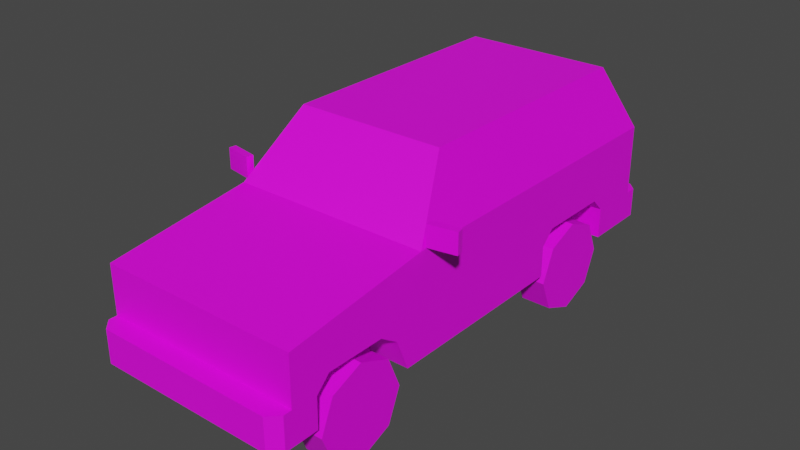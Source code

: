 # Source: Veh_SUV_02_Red.blend  (saved by Blender 2.90.8; exported with 4.5.12 LTS)
import bpy
from mathutils import Matrix  # noqa: F401  (used for matrix-valued properties, if any)

bpy.ops.wm.read_factory_settings(use_empty=True)
scene = bpy.context.scene
scene.name = 'Scene'

# ---- collections
col_collection = bpy.data.collections.new('Collection'); scene.collection.children.link(col_collection)

# ---- images (referenced by path relative to the original .blend; pixels are not part of the script)
import os
ASSET_DIR = os.environ.get("B2B_ASSET_DIR", "")  # directory of the original .blend (textures are referenced by path, not embedded)
HERE = os.path.dirname(os.path.abspath(__file__))  # packed textures are extracted next to this script under _unpacked/

def load_image(name, relpath, width, height, colorspace="sRGB"):
    """Load a texture the original file referenced (path relative to the .blend, or extracted next to this script)."""
    p = next((c for c in (os.path.join(HERE, relpath), os.path.join(ASSET_DIR, relpath)) if relpath and os.path.exists(c)), "")
    if p:
        img = bpy.data.images.load(p, check_existing=True)
        img.name = name
    else:  # same state as the original file: an image datablock whose file is absent (Cycles renders it pink)
        img = bpy.data.images.new(name, width, height)
        img.source = "FILE"
        img.filepath = "//" + (relpath or name)
    img.colorspace_settings.name = colorspace
    return img
img_city_vehicles_pallete_png = load_image('city_vehicles_pallete.png', 'city_vehicles_pallete.png', 1024, 1024, 'sRGB')

# ---- materials (node trees are filled in below, after node groups)
mat_material_001 = bpy.data.materials.new('Material.001')
mat_material_001.use_transparent_shadow = False

# ---- material node trees
mat_material_001.use_nodes = True; mat_material_001.node_tree.nodes.clear()
_N = mat_material_001.node_tree.nodes; _L = mat_material_001.node_tree.links
n0 = _N.new('ShaderNodeBsdfPrincipled'); n0.name = 'Principled BSDF'; n0.location = (10, 300)
n0.distribution = 'GGX'
n0.subsurface_method = 'BURLEY'
n0.inputs[3].default_value = 1.45
n0.inputs[27].default_value = (0.0, 0.0, 0.0, 1.0)
n0.inputs[28].default_value = 1.0
n1 = _N.new('ShaderNodeOutputMaterial'); n1.name = 'Material Output'; n1.location = (300, 300)
n2 = _N.new('ShaderNodeTexImage'); n2.name = 'Image Texture'; n2.location = (-367, 149)
n2.image = img_city_vehicles_pallete_png
n2.interpolation = 'Closest'
_L.new(n0.outputs[0], n1.inputs[0])
_L.new(n2.outputs[0], n0.inputs[0])
n1.is_active_output = True

# ---- world
world_world = bpy.data.worlds.new('World'); scene.world = world_world
world_world.use_nodes = True; world_world.node_tree.nodes.clear()
_N = world_world.node_tree.nodes; _L = world_world.node_tree.links
n0 = _N.new('ShaderNodeOutputWorld'); n0.name = 'World Output'; n0.location = (300, 300)
n1 = _N.new('ShaderNodeBackground'); n1.name = 'Background'; n1.location = (10, 300)
n1.inputs[0].default_value = (0.05088, 0.05088, 0.05088, 1.0)
_L.new(n1.outputs[0], n0.inputs[0])
n0.is_active_output = True
world_world.color = (0.05088, 0.05088, 0.05088)
world_world.use_sun_shadow = False
world_world.sun_shadow_jitter_overblur = 0.0

# ---- meshes
me_plane = bpy.data.meshes.new('Plane')
me_plane.from_pydata([(0.4974, -1.293, 0.6871), (0.4974, -1.293, 0.2795), (0.4866, 0.9241, 0.8078), (0.4974, 1.096, 0.2795), (0.4575, -0.5451, 0.8029), (0.352, -0.3195, 1.073), (0.3849, 0.8084, 1.068), (0.3008, -0.6441, 0.2795), (0.4974, -0.6441, 0.2795), (0.3008, -0.904, 0.2795), (0.3008, -1.164, 0.2795), (0.4974, -1.164, 0.2795), (0.4974, 0.832, 0.2795), (0.4974, 0.3251, 0.2795), (0.3008, 0.3251, 0.2795), (0.3008, 0.832, 0.2795), (0.3008, 0.5786, 0.2795), (0.3008, 0.3931, 0.5005), (0.3008, 0.3251, 0.4325), (0.3008, 0.3764, 0.4558), (0.3008, 0.832, 0.4325), (0.3008, 0.764, 0.5005), (0.3008, 0.7808, 0.4558), (0.4974, 0.3251, 0.4325), (0.4974, 0.3931, 0.5005), (0.4974, 0.764, 0.5005), (0.4974, 0.832, 0.4325), (0.3008, -1.096, 0.5005), (0.3008, -1.164, 0.4325), (0.3008, -1.112, 0.4564), (0.3008, -0.7095, 0.4376), (0.3008, -0.8035, 0.5005), (0.3008, -0.7768, 0.4464), (0.4974, -0.8035, 0.5005), (0.4974, -0.7095, 0.4376), (0.4974, -1.164, 0.4325), (0.4974, -1.096, 0.5005), (0.4866, 0.03854, 0.8078), (0.3849, 0.03854, 1.068), (0.4974, 0.06829, 0.2795), (0.4974, -1.293, 0.4436), (0.4974, 1.096, 0.4262), (0.4974, -1.293, 0.6263), (0.4974, -1.293, 0.4666), (0.3118, -1.293, 0.4666), (0.3118, -1.293, 0.6263), (0.4618, -1.293, 0.6263), (0.4618, -1.293, 0.4666), (0.0569, -1.293, 0.5552), (0.0569, -1.293, 0.5207), (0.4466, -1.386, 0.4436), (0.4974, -1.335, 0.4436), (0.4974, -1.335, 0.2795), (0.4466, -1.386, 0.2795), (0.4552, 1.196, 0.2795), (0.4974, 1.153, 0.2795), (0.4974, 1.153, 0.4262), (0.4552, 1.196, 0.4262), (0.3849, -0.2859, 1.068), (0.4866, -0.5034, 0.8078), (0.3741, -0.3005, 1.096), (0.4974, -0.5642, 0.7801), (0.3849, 0.1576, 1.068), (0.4866, 0.1576, 0.8078), (0.4552, 1.084, 0.8073), (0.3531, 0.9681, 1.069), (0.4974, 0.06829, 0.7801), (0.3741, 0.06829, 1.096), (0.3741, 0.9561, 1.096), (0.4974, 1.096, 0.7801), (0.4974, 1.096, 0.5638), (0.4974, 1.096, 0.6913), (0.3903, 1.096, 0.6913), (0.3903, 1.096, 0.5638), (0.4974, 1.096, 0.5938), (0.3903, 1.096, 0.5938), (0.06221, 1.096, 0.6673), (0.06221, 1.096, 0.6329), (0.07426, 1.196, 0.4004), (0.07426, 1.196, 0.309), (0.07549, -1.386, 0.4064), (0.07549, -1.386, 0.3151), (-0.4974, -1.293, 0.6871), (-0.4974, -1.293, 0.2795), (-0.4866, 0.9241, 0.8078), (-0.4974, 1.096, 0.2795), (-0.4575, -0.5451, 0.8029), (-0.352, -0.3195, 1.073), (-0.3849, 0.8084, 1.068), (0.0, -1.293, 0.6871), (0.0, -1.293, 0.2795), (0.0, 1.096, 0.7801), (0.0, 1.096, 0.2795), (0.0, -0.5642, 0.7801), (0.0, -0.3005, 1.096), (0.0, 0.9561, 1.096), (-0.3008, -0.6441, 0.2795), (-0.4974, -0.6441, 0.2795), (-0.3008, -0.904, 0.2795), (-0.3008, -1.164, 0.2795), (-0.4974, -1.164, 0.2795), (-0.4974, 0.832, 0.2795), (-0.4974, 0.3251, 0.2795), (-0.3008, 0.3251, 0.2795), (-0.3008, 0.832, 0.2795), (-0.3008, 0.5786, 0.2795), (-0.3008, 0.3931, 0.5005), (-0.3008, 0.3251, 0.4325), (-0.3008, 0.3764, 0.4558), (-0.3008, 0.832, 0.4325), (-0.3008, 0.764, 0.5005), (-0.3008, 0.7808, 0.4558), (-0.4974, 0.3251, 0.4325), (-0.4974, 0.3931, 0.5005), (-0.4974, 0.764, 0.5005), (-0.4974, 0.832, 0.4325), (-0.3008, -1.096, 0.5005), (-0.3008, -1.164, 0.4325), (-0.3008, -1.112, 0.4564), (-0.3008, -0.7095, 0.4376), (-0.3008, -0.8035, 0.5005), (-0.3008, -0.7768, 0.4464), (-0.4974, -0.8035, 0.5005), (-0.4974, -0.7095, 0.4376), (-0.4974, -1.164, 0.4325), (-0.4974, -1.096, 0.5005), (-0.4866, 0.03854, 0.8078), (-0.3849, 0.03854, 1.068), (-0.4974, 0.06829, 0.2795), (0.0, -1.293, 0.4436), (-0.4974, -1.293, 0.4436), (0.0, -1.386, 0.4436), (0.0, -1.386, 0.2795), (-0.4974, 1.096, 0.4262), (0.0, 1.096, 0.4262), (0.0, 1.196, 0.2795), (0.0, 1.196, 0.4262), (-0.4974, -1.293, 0.6263), (0.0, -1.293, 0.6263), (-0.4974, -1.293, 0.4666), (0.0, -1.293, 0.4666), (-0.3118, -1.293, 0.4666), (-0.3118, -1.293, 0.6263), (-0.4618, -1.293, 0.6263), (-0.4618, -1.293, 0.4666), (0.0, -1.293, 0.5552), (0.0, -1.293, 0.5207), (-0.0569, -1.293, 0.5552), (-0.0569, -1.293, 0.5207), (-0.4466, -1.386, 0.4436), (-0.4974, -1.335, 0.4436), (-0.4974, -1.335, 0.2795), (-0.4466, -1.386, 0.2795), (-0.4552, 1.196, 0.2795), (-0.4974, 1.153, 0.2795), (-0.4974, 1.153, 0.4262), (-0.4552, 1.196, 0.4262), (-0.3849, -0.2859, 1.068), (-0.4866, -0.5034, 0.8078), (0.0, -0.3195, 1.073), (0.0, -0.5451, 0.8029), (-0.3741, -0.3005, 1.096), (-0.4974, -0.5642, 0.7801), (-0.3849, 0.1576, 1.068), (-0.4866, 0.1576, 0.8078), (-0.4552, 1.084, 0.8073), (-0.3531, 0.9681, 1.069), (-0.4974, 0.06829, 0.7801), (-0.3741, 0.06829, 1.096), (-0.3741, 0.9561, 1.096), (0.0, 1.084, 0.8073), (0.0, 0.9681, 1.069), (-0.4974, 1.096, 0.7801), (-0.4974, 1.096, 0.5638), (-0.4974, 1.096, 0.6913), (-0.3903, 1.096, 0.6913), (-0.3903, 1.096, 0.5638), (-0.4974, 1.096, 0.5938), (-0.3903, 1.096, 0.5938), (0.0, 1.096, 0.6329), (0.0, 1.096, 0.6673), (-0.06221, 1.096, 0.6673), (-0.06221, 1.096, 0.6329), (0.0, 1.196, 0.309), (0.0, 1.196, 0.4004), (-0.07426, 1.196, 0.4004), (-0.07426, 1.196, 0.309), (0.0, -1.386, 0.4064), (0.0, -1.386, 0.3151), (-0.07549, -1.386, 0.4064), (-0.07549, -1.386, 0.3151), (0.4993, -0.5381, 0.7875), (0.4993, -0.5381, 0.8905), (0.493, -0.5038, 0.7875), (0.493, -0.5038, 0.8905), (0.6363, -0.5131, 0.7875), (0.6363, -0.5131, 0.8905), (0.63, -0.4788, 0.7875), (0.63, -0.4788, 0.8905), (-0.4993, -0.5381, 0.7875), (-0.4993, -0.5381, 0.8905), (-0.493, -0.5038, 0.7875), (-0.493, -0.5038, 0.8905), (-0.6363, -0.5131, 0.7875), (-0.6363, -0.5131, 0.8905), (-0.63, -0.4788, 0.7875), (-0.63, -0.4788, 0.8905)], [], [(16, 22, 21, 17, 19), (15, 20, 22, 16), (9, 32, 31, 27, 29), (7, 30, 32, 9), (58, 59, 37, 38), (4, 5, 159, 160), (65, 64, 170, 171), (60, 67, 68, 95, 94), (3, 12, 15, 16, 14, 13, 39, 8, 7, 9, 10, 11, 1, 90, 92), (69, 71, 72, 75, 73, 70, 41, 134, 179, 77, 76, 180, 91), (0, 61, 93, 89), (27, 31, 33, 36), (10, 28, 35, 11), (30, 7, 8, 34), (0, 42, 43, 40, 1, 11, 35, 36, 33, 34, 8, 39, 66, 61), (17, 21, 25, 24), (14, 18, 23, 13), (20, 15, 12, 26), (17, 18, 19), (20, 21, 22), (23, 18, 17, 24), (25, 21, 20, 26), (16, 19, 18, 14), (27, 28, 29), (30, 31, 32), (35, 28, 27, 36), (33, 31, 30, 34), (9, 29, 28, 10), (62, 63, 2, 6), (66, 39, 13, 23, 24, 25, 26, 12, 3, 41, 70, 74, 71, 69), (40, 129, 131, 50, 51), (129, 40, 43, 47, 44, 140), (90, 1, 52, 53, 132), (53, 50, 131, 187, 80, 81, 188, 132), (41, 3, 55, 56), (136, 57, 54, 135, 183, 79, 78, 184), (134, 41, 56, 57, 136), (138, 45, 46, 42, 0, 89), (140, 44, 45, 138, 145, 48, 49, 146), (45, 44, 47, 46), (46, 47, 43, 42), (146, 49, 48, 145), (50, 53, 52, 51), (1, 40, 51, 52), (54, 57, 56, 55), (3, 92, 135, 54, 55), (5, 4, 61, 60), (4, 160, 93, 61), (159, 5, 60, 94), (59, 58, 60, 61), (58, 38, 67, 60), (37, 59, 61, 66), (38, 37, 66, 67), (6, 2, 69, 68), (2, 63, 66, 69), (62, 6, 68, 67), (63, 62, 67, 66), (65, 171, 95, 68), (170, 64, 69, 91), (64, 65, 68, 69), (70, 73, 75, 74), (74, 75, 72, 71), (180, 76, 77, 179), (184, 78, 79, 183), (188, 81, 80, 187), (105, 108, 106, 110, 111), (104, 105, 111, 109), (98, 118, 116, 120, 121), (96, 98, 121, 119), (157, 127, 126, 158), (86, 160, 159, 87), (166, 171, 170, 165), (161, 94, 95, 169, 168), (85, 92, 90, 83, 100, 99, 98, 96, 97, 128, 102, 103, 105, 104, 101), (172, 91, 180, 181, 182, 179, 134, 133, 173, 176, 178, 175, 174), (82, 89, 93, 162), (116, 125, 122, 120), (99, 100, 124, 117), (119, 123, 97, 96), (82, 162, 167, 128, 97, 123, 122, 125, 124, 100, 83, 130, 139, 137), (106, 113, 114, 110), (103, 102, 112, 107), (109, 115, 101, 104), (106, 108, 107), (109, 111, 110), (112, 113, 106, 107), (114, 115, 109, 110), (105, 103, 107, 108), (116, 118, 117), (119, 121, 120), (124, 125, 116, 117), (122, 123, 119, 120), (98, 99, 117, 118), (163, 88, 84, 164), (167, 172, 174, 177, 173, 133, 85, 101, 115, 114, 113, 112, 102, 128), (130, 150, 149, 131, 129), (129, 140, 141, 144, 139, 130), (90, 132, 152, 151, 83), (152, 132, 188, 190, 189, 187, 131, 149), (133, 155, 154, 85), (136, 184, 185, 186, 183, 135, 153, 156), (134, 136, 156, 155, 133), (138, 89, 82, 137, 143, 142), (140, 146, 148, 147, 145, 138, 142, 141), (142, 143, 144, 141), (143, 137, 139, 144), (146, 145, 147, 148), (149, 150, 151, 152), (83, 151, 150, 130), (153, 154, 155, 156), (85, 154, 153, 135, 92), (87, 161, 162, 86), (86, 162, 93, 160), (159, 94, 161, 87), (158, 162, 161, 157), (157, 161, 168, 127), (126, 167, 162, 158), (127, 168, 167, 126), (88, 169, 172, 84), (84, 172, 167, 164), (163, 168, 169, 88), (164, 167, 168, 163), (166, 169, 95, 171), (170, 91, 172, 165), (165, 172, 169, 166), (173, 177, 178, 176), (177, 174, 175, 178), (180, 179, 182, 181), (184, 183, 186, 185), (188, 187, 189, 190), (191, 192, 194, 193), (193, 194, 198, 197), (197, 198, 196, 195), (195, 196, 192, 191), (193, 197, 195, 191), (198, 194, 192, 196), (199, 201, 202, 200), (201, 205, 206, 202), (205, 203, 204, 206), (203, 199, 200, 204), (201, 199, 203, 205), (206, 204, 200, 202)])
_uv = me_plane.uv_layers.new(name='UVMap')
_uv.uv.foreach_set('vector', [0.2256, 0.06035, 0.2249, 0.06121, 0.2247, 0.06114, 0.2247, 0.05955, 0.2249, 0.05948, 0.2256, 0.06143, 0.225, 0.06143, 0.2249, 0.06121, 0.2256, 0.06035, 0.2189, 0.05897, 0.2182, 0.05952, 0.2179, 0.0594, 0.2179, 0.05815, 0.2181, 0.05808, 0.2189, 0.06009, 0.2182, 0.05981, 0.2182, 0.05952, 0.2189, 0.05897, 0.1182, 0.04212, 0.1163, 0.04365, 0.1163, 0.03983, 0.1182, 0.03983, 0.1058, 0.04228, 0.1066, 0.04067, 0.1091, 0.04067, 0.1091, 0.04228, 0.1057, 0.04891, 0.1076, 0.04783, 0.1076, 0.05009, 0.1057, 0.05067, 0.2403, 0.8796, 0.2403, 0.8769, 0.2403, 0.8703, 0.2431, 0.8703, 0.2431, 0.8796, 0.2108, 0.05884, 0.2108, 0.05771, 0.2116, 0.05771, 0.2116, 0.05662, 0.2116, 0.05554, 0.2108, 0.05554, 0.2108, 0.05444, 0.2108, 0.05139, 0.2116, 0.05139, 0.2116, 0.05028, 0.2116, 0.04917, 0.2108, 0.04917, 0.2108, 0.04862, 0.2129, 0.04862, 0.2129, 0.05884, 0.2417, 0.8871, 0.2424, 0.8871, 0.2424, 0.8876, 0.2431, 0.8876, 0.2433, 0.8876, 0.2433, 0.8871, 0.2444, 0.8871, 0.2444, 0.8897, 0.2428, 0.8897, 0.2428, 0.8894, 0.2425, 0.8894, 0.2425, 0.8897, 0.2417, 0.8897, 0.2393, 0.8871, 0.2393, 0.8816, 0.2431, 0.8816, 0.2431, 0.8871, 0.2124, 0.06277, 0.2124, 0.06152, 0.2133, 0.06152, 0.2133, 0.06277, 0.2186, 0.06271, 0.2186, 0.06336, 0.218, 0.06336, 0.218, 0.06271, 0.2225, 0.06265, 0.2225, 0.06336, 0.222, 0.06319, 0.222, 0.06249, 0.2499, 0.8888, 0.2494, 0.8888, 0.2482, 0.8888, 0.248, 0.8888, 0.2468, 0.8888, 0.2468, 0.8879, 0.2479, 0.8879, 0.2485, 0.8873, 0.2485, 0.8852, 0.248, 0.8845, 0.2468, 0.884, 0.2468, 0.8787, 0.2505, 0.8787, 0.2505, 0.8834, 0.2124, 0.06141, 0.2124, 0.063, 0.2116, 0.063, 0.2116, 0.06141, 0.2168, 0.06336, 0.2168, 0.06271, 0.2174, 0.06271, 0.2174, 0.06336, 0.215, 0.06336, 0.215, 0.06271, 0.2156, 0.06271, 0.2156, 0.06336, 0.2247, 0.05955, 0.225, 0.05926, 0.2249, 0.05948, 0.225, 0.06143, 0.2247, 0.06114, 0.2249, 0.06121, 0.2116, 0.06112, 0.2124, 0.06112, 0.2124, 0.06141, 0.2116, 0.06141, 0.2116, 0.063, 0.2124, 0.063, 0.2124, 0.06329, 0.2116, 0.06329, 0.2256, 0.06035, 0.2249, 0.05948, 0.225, 0.05926, 0.2256, 0.05926, 0.2179, 0.05815, 0.2182, 0.05786, 0.2181, 0.05808, 0.2182, 0.05981, 0.2179, 0.0594, 0.2182, 0.05952, 0.2133, 0.06306, 0.2124, 0.06306, 0.2124, 0.06277, 0.2133, 0.06277, 0.2133, 0.06152, 0.2124, 0.06152, 0.2124, 0.06112, 0.2133, 0.06112, 0.2189, 0.05897, 0.2181, 0.05808, 0.2182, 0.05786, 0.2189, 0.05786, 0.1182, 0.039, 0.1163, 0.039, 0.1163, 0.0336, 0.1182, 0.03442, 0.2505, 0.8787, 0.2468, 0.8787, 0.2468, 0.8768, 0.2479, 0.8768, 0.2485, 0.8763, 0.2485, 0.8735, 0.2479, 0.873, 0.2468, 0.873, 0.2468, 0.871, 0.2479, 0.871, 0.2489, 0.871, 0.2492, 0.871, 0.2499, 0.871, 0.2505, 0.871, 0.8217, 0.1303, 0.8217, 0.1351, 0.8207, 0.1351, 0.8207, 0.1308, 0.8212, 0.1303, 0.2542, 0.8731, 0.2542, 0.8705, 0.2544, 0.8705, 0.2544, 0.8707, 0.2544, 0.8715, 0.2544, 0.8731, 0.2129, 0.04862, 0.2108, 0.04862, 0.2108, 0.04844, 0.211, 0.04822, 0.2129, 0.04822, 0.8145, 0.1052, 0.8161, 0.1052, 0.8161, 0.1083, 0.8157, 0.1083, 0.8157, 0.1078, 0.8148, 0.1078, 0.8148, 0.1083, 0.8145, 0.1083, 0.8173, 0.1125, 0.8165, 0.1125, 0.8165, 0.1122, 0.8173, 0.1122, 0.8109, 0.128, 0.8109, 0.1297, 0.8101, 0.1297, 0.8101, 0.128, 0.8103, 0.128, 0.8103, 0.1283, 0.8108, 0.1283, 0.8108, 0.128, 0.8159, 0.1269, 0.8159, 0.1242, 0.8162, 0.1242, 0.8165, 0.1244, 0.8165, 0.1269, 0.2556, 0.8731, 0.2556, 0.8715, 0.2556, 0.8707, 0.2556, 0.8705, 0.256, 0.8705, 0.256, 0.8731, 0.1117, 0.04338, 0.1117, 0.03552, 0.1175, 0.03552, 0.1175, 0.04338, 0.1149, 0.04338, 0.1149, 0.04195, 0.1137, 0.04195, 0.1137, 0.04338, 0.9952, 0.4783, 0.983, 0.4783, 0.983, 0.4702, 0.9952, 0.4702, 0.8866, 0.5622, 0.8784, 0.5622, 0.8784, 0.5609, 0.8866, 0.5609, 0.8413, 0.1044, 0.8413, 0.09343, 0.8509, 0.09343, 0.8509, 0.1044, 0.8081, 0.1303, 0.8065, 0.1303, 0.8065, 0.1298, 0.8081, 0.1298, 0.8065, 0.1294, 0.8081, 0.1294, 0.8081, 0.1298, 0.8065, 0.1298, 0.8165, 0.112, 0.8173, 0.112, 0.8173, 0.1122, 0.8165, 0.1122, 0.2108, 0.05884, 0.2129, 0.05884, 0.2129, 0.05926, 0.2109, 0.05926, 0.2108, 0.05908, 0.2404, 0.8798, 0.2396, 0.8815, 0.2393, 0.8816, 0.2403, 0.8796, 0.2396, 0.8815, 0.2431, 0.8815, 0.2431, 0.8816, 0.2393, 0.8816, 0.2431, 0.8798, 0.2404, 0.8798, 0.2403, 0.8796, 0.2431, 0.8796, 0.2508, 0.8829, 0.2527, 0.8813, 0.253, 0.8814, 0.2505, 0.8834, 0.2527, 0.8813, 0.2527, 0.8789, 0.253, 0.8787, 0.253, 0.8814, 0.2508, 0.8789, 0.2508, 0.8829, 0.2505, 0.8834, 0.2505, 0.8787, 0.2527, 0.8789, 0.2508, 0.8789, 0.2505, 0.8787, 0.253, 0.8787, 0.2527, 0.8732, 0.2508, 0.8723, 0.2505, 0.871, 0.253, 0.8721, 0.2508, 0.8723, 0.2508, 0.878, 0.2505, 0.8787, 0.2505, 0.871, 0.2527, 0.878, 0.2527, 0.8732, 0.253, 0.8721, 0.253, 0.8787, 0.2508, 0.878, 0.2527, 0.878, 0.253, 0.8787, 0.2505, 0.8787, 0.2395, 0.8885, 0.2395, 0.8904, 0.2393, 0.8904, 0.2393, 0.8885, 0.2415, 0.8898, 0.2415, 0.8874, 0.2417, 0.8871, 0.2417, 0.8897, 0.2415, 0.8874, 0.2395, 0.8885, 0.2393, 0.8885, 0.2417, 0.8871, 0.8905, 0.5538, 0.8905, 0.5586, 0.8886, 0.5586, 0.8886, 0.5538, 0.9151, 0.5692, 0.9151, 0.5724, 0.9109, 0.5724, 0.9109, 0.5692, 0.8178, 0.1175, 0.8178, 0.1106, 0.8232, 0.1106, 0.8232, 0.1175, 0.5199, 0.03556, 0.5199, 0.04125, 0.51, 0.04125, 0.51, 0.03556, 0.5195, 0.05424, 0.5195, 0.04867, 0.5291, 0.04867, 0.5291, 0.05424, 0.2229, 0.05642, 0.2236, 0.05581, 0.2238, 0.05586, 0.2238, 0.05698, 0.2236, 0.05703, 0.2229, 0.05719, 0.2229, 0.05642, 0.2236, 0.05703, 0.2235, 0.05719, 0.2229, 0.05194, 0.2236, 0.05131, 0.2238, 0.05136, 0.2238, 0.05224, 0.2236, 0.05232, 0.2229, 0.05272, 0.2229, 0.05194, 0.2236, 0.05232, 0.2236, 0.05253, 0.124, 0.0413, 0.124, 0.04292, 0.1222, 0.04342, 0.1222, 0.04073, 0.1123, 0.04228, 0.1091, 0.04228, 0.1091, 0.04067, 0.1116, 0.04067, 0.1057, 0.05243, 0.1057, 0.05067, 0.1076, 0.05009, 0.1076, 0.05236, 0.2459, 0.8796, 0.2431, 0.8796, 0.2431, 0.8703, 0.2459, 0.8703, 0.2459, 0.8769, 0.215, 0.05884, 0.2129, 0.05884, 0.2129, 0.04862, 0.215, 0.04862, 0.215, 0.04917, 0.2142, 0.04917, 0.2142, 0.05028, 0.2142, 0.05139, 0.215, 0.05139, 0.215, 0.05444, 0.215, 0.05554, 0.2142, 0.05554, 0.2142, 0.05662, 0.2142, 0.05771, 0.215, 0.05771, 0.2417, 0.8923, 0.2417, 0.8897, 0.2425, 0.8897, 0.2425, 0.89, 0.2428, 0.89, 0.2428, 0.8897, 0.2444, 0.8897, 0.2444, 0.8923, 0.2433, 0.8923, 0.2433, 0.8917, 0.2431, 0.8917, 0.2424, 0.8917, 0.2424, 0.8923, 0.2468, 0.8871, 0.2431, 0.8871, 0.2431, 0.8816, 0.2468, 0.8816, 0.2141, 0.06277, 0.2133, 0.06277, 0.2133, 0.06152, 0.2141, 0.06152, 0.2185, 0.06074, 0.2179, 0.06074, 0.2179, 0.06009, 0.2185, 0.06009, 0.2221, 0.03819, 0.2221, 0.04497, 0.2143, 0.04723, 0.2143, 0.04045, 0.256, 0.8757, 0.2567, 0.8796, 0.2567, 0.8829, 0.253, 0.8829, 0.253, 0.8792, 0.2541, 0.8788, 0.2546, 0.8783, 0.2546, 0.8768, 0.2541, 0.8764, 0.253, 0.8764, 0.253, 0.8757, 0.2542, 0.8757, 0.2544, 0.8757, 0.2556, 0.8757, 0.2108, 0.06141, 0.2116, 0.06141, 0.2116, 0.063, 0.2108, 0.063, 0.2174, 0.06271, 0.218, 0.06271, 0.218, 0.06336, 0.2174, 0.06336, 0.2235, 0.05719, 0.2235, 0.05778, 0.2229, 0.05778, 0.2229, 0.05719, 0.2238, 0.05586, 0.2236, 0.05581, 0.2235, 0.05566, 0.2235, 0.05719, 0.2236, 0.05703, 0.2238, 0.05698, 0.2116, 0.06112, 0.2116, 0.06141, 0.2108, 0.06141, 0.2108, 0.06112, 0.2116, 0.063, 0.2116, 0.06329, 0.2108, 0.06329, 0.2108, 0.063, 0.2229, 0.05642, 0.2229, 0.05566, 0.2235, 0.05566, 0.2236, 0.05581, 0.2238, 0.05136, 0.2236, 0.05131, 0.2235, 0.05115, 0.2236, 0.05253, 0.2236, 0.05232, 0.2238, 0.05224, 0.2133, 0.06306, 0.2133, 0.06277, 0.2141, 0.06277, 0.2141, 0.06306, 0.2133, 0.06152, 0.2133, 0.06112, 0.2141, 0.06112, 0.2141, 0.06152, 0.2229, 0.05194, 0.2229, 0.05115, 0.2235, 0.05115, 0.2236, 0.05131, 0.124, 0.04351, 0.124, 0.04675, 0.1222, 0.04783, 0.1222, 0.04402, 0.2567, 0.8829, 0.2567, 0.8883, 0.2561, 0.8883, 0.2553, 0.8883, 0.2551, 0.8883, 0.2541, 0.8883, 0.253, 0.8883, 0.253, 0.8869, 0.2541, 0.8869, 0.2546, 0.8866, 0.2546, 0.8846, 0.2541, 0.8843, 0.253, 0.8843, 0.253, 0.8829, 0.8217, 0.1399, 0.8212, 0.1399, 0.8207, 0.1395, 0.8207, 0.1351, 0.8217, 0.1351, 0.2542, 0.8731, 0.2544, 0.8731, 0.2544, 0.8748, 0.2544, 0.8756, 0.2544, 0.8757, 0.2542, 0.8757, 0.2129, 0.04862, 0.2129, 0.04822, 0.2148, 0.04822, 0.215, 0.04844, 0.215, 0.04862, 0.8145, 0.1113, 0.8145, 0.1083, 0.8148, 0.1083, 0.8148, 0.1088, 0.8157, 0.1088, 0.8157, 0.1083, 0.8161, 0.1083, 0.8161, 0.1113, 0.8218, 0.1251, 0.8218, 0.1253, 0.821, 0.1253, 0.821, 0.1251, 0.8109, 0.128, 0.8108, 0.128, 0.8108, 0.1277, 0.8103, 0.1277, 0.8103, 0.128, 0.8101, 0.128, 0.8101, 0.1263, 0.8109, 0.1263, 0.8159, 0.1269, 0.8165, 0.1269, 0.8165, 0.1293, 0.8162, 0.1295, 0.8159, 0.1295, 0.2556, 0.8731, 0.256, 0.8731, 0.256, 0.8757, 0.2556, 0.8757, 0.2556, 0.8756, 0.2556, 0.8748, 0.1117, 0.04338, 0.1137, 0.04338, 0.1137, 0.04482, 0.1149, 0.04482, 0.1149, 0.04338, 0.1175, 0.04338, 0.1175, 0.05124, 0.1117, 0.05124, 0.9952, 0.5118, 0.9952, 0.5199, 0.983, 0.5199, 0.983, 0.5118, 0.8866, 0.5954, 0.8866, 0.5967, 0.8784, 0.5967, 0.8784, 0.5954, 0.8413, 0.1044, 0.8509, 0.1044, 0.8509, 0.1154, 0.8413, 0.1154, 0.8161, 0.1113, 0.8161, 0.112, 0.8145, 0.112, 0.8145, 0.1113, 0.8145, 0.1123, 0.8145, 0.112, 0.8161, 0.112, 0.8161, 0.1123, 0.8101, 0.1263, 0.8101, 0.1259, 0.8109, 0.1259, 0.8109, 0.1263, 0.215, 0.05884, 0.215, 0.05908, 0.2149, 0.05926, 0.2129, 0.05926, 0.2129, 0.05884, 0.2457, 0.8798, 0.2459, 0.8796, 0.2468, 0.8816, 0.2465, 0.8815, 0.2465, 0.8815, 0.2468, 0.8816, 0.2431, 0.8816, 0.2431, 0.8815, 0.2431, 0.8798, 0.2431, 0.8796, 0.2459, 0.8796, 0.2457, 0.8798, 0.2569, 0.8798, 0.2567, 0.8796, 0.2591, 0.8803, 0.2589, 0.8805, 0.2589, 0.8805, 0.2591, 0.8803, 0.2591, 0.8823, 0.2589, 0.8822, 0.2569, 0.8827, 0.2567, 0.8829, 0.2567, 0.8796, 0.2569, 0.8798, 0.2589, 0.8822, 0.2591, 0.8823, 0.2567, 0.8829, 0.2569, 0.8827, 0.2589, 0.8862, 0.2591, 0.8869, 0.2567, 0.8883, 0.2569, 0.8874, 0.2569, 0.8874, 0.2567, 0.8883, 0.2567, 0.8829, 0.2569, 0.8833, 0.2589, 0.8828, 0.2591, 0.8823, 0.2591, 0.8869, 0.2589, 0.8862, 0.2569, 0.8833, 0.2567, 0.8829, 0.2591, 0.8823, 0.2589, 0.8828, 0.2395, 0.8922, 0.2393, 0.8924, 0.2393, 0.8904, 0.2395, 0.8904, 0.2415, 0.8898, 0.2417, 0.8897, 0.2417, 0.8923, 0.2415, 0.8922, 0.2415, 0.8922, 0.2417, 0.8923, 0.2393, 0.8924, 0.2395, 0.8922, 0.8905, 0.5988, 0.8886, 0.5988, 0.8886, 0.594, 0.8905, 0.594, 0.9151, 0.599, 0.9109, 0.599, 0.9109, 0.5958, 0.9151, 0.5958, 0.8178, 0.1175, 0.8232, 0.1175, 0.8232, 0.1245, 0.8178, 0.1245, 0.5199, 0.03556, 0.51, 0.03556, 0.51, 0.02987, 0.5199, 0.02987, 0.5195, 0.05424, 0.5291, 0.05424, 0.5291, 0.0598, 0.5195, 0.0598, 0.158, 0.04348, 0.1588, 0.04348, 0.1588, 0.04372, 0.158, 0.04372, 0.9495, 0.5064, 0.9486, 0.5064, 0.9486, 0.5055, 0.9495, 0.5055, 0.1597, 0.04368, 0.1597, 0.04283, 0.16, 0.04283, 0.16, 0.04368, 0.158, 0.04283, 0.1588, 0.04283, 0.1588, 0.04348, 0.158, 0.04348, 0.1481, 0.0454, 0.1481, 0.04656, 0.1478, 0.04656, 0.1478, 0.0454, 0.1561, 0.0474, 0.1561, 0.04856, 0.1558, 0.04856, 0.1558, 0.0474, 0.1597, 0.04306, 0.1597, 0.04283, 0.1588, 0.04283, 0.1588, 0.04306, 0.9495, 0.5055, 0.9495, 0.5064, 0.9503, 0.5064, 0.9503, 0.5055, 0.1481, 0.04857, 0.1484, 0.04856, 0.1484, 0.04771, 0.1481, 0.04771, 0.1597, 0.04372, 0.1597, 0.04306, 0.1588, 0.04306, 0.1588, 0.04372, 0.1481, 0.04771, 0.1484, 0.04771, 0.1484, 0.04656, 0.1481, 0.04656, 0.1481, 0.04656, 0.1484, 0.04656, 0.1484, 0.0454, 0.1481, 0.0454])
me_plane.materials.append(mat_material_001)
me_plane.use_remesh_fix_poles = True
me_plane.use_remesh_preserve_attributes = False
me_plane.use_mirror_vertex_groups = False
me_plane.update()
me_plane_001 = bpy.data.meshes.new('Plane.001')
me_plane_001.from_pydata([(0.3457, -0.9222, 0.2263), (0.4974, -0.9222, 0.2263), (0.3457, -0.696, 0.2263), (0.4974, -0.696, 0.2263), (0.3457, -0.7623, 0.06641), (0.4974, -0.7623, 0.06641), (0.3457, -0.9222, 0.0001832), (0.4974, -0.9222, 0.0001833), (0.3457, -1.082, 0.06641), (0.4974, -1.082, 0.06641), (0.3457, -1.148, 0.2263), (0.4974, -1.148, 0.2263), (0.3457, -1.082, 0.3862), (0.4974, -1.082, 0.3862), (0.3457, -0.9222, 0.4524), (0.4974, -0.9222, 0.4524), (0.3457, -0.7623, 0.3862), (0.4974, -0.7623, 0.3862), (0.4974, -0.8335, 0.1377), (0.4974, -0.7968, 0.2263), (0.4974, -0.9222, 0.1009), (0.4974, -1.011, 0.1377), (0.4974, -1.048, 0.2263), (0.4974, -1.011, 0.315), (0.4974, -0.9222, 0.3517), (0.4974, -0.8335, 0.315)], [], [(0, 2, 4), (1, 18, 19), (2, 3, 5, 4), (0, 4, 6), (1, 20, 18), (4, 5, 7, 6), (0, 6, 8), (1, 21, 20), (6, 7, 9, 8), (0, 8, 10), (1, 22, 21), (8, 9, 11, 10), (0, 10, 12), (1, 23, 22), (10, 11, 13, 12), (0, 12, 14), (1, 24, 23), (12, 13, 15, 14), (0, 14, 16), (1, 25, 24), (14, 15, 17, 16), (0, 16, 2), (1, 19, 25), (16, 17, 3, 2), (19, 18, 5, 3), (18, 20, 7, 5), (20, 21, 9, 7), (21, 22, 11, 9), (22, 23, 13, 11), (23, 24, 15, 13), (24, 25, 17, 15), (25, 19, 3, 17)])
_uv = me_plane_001.uv_layers.new(name='UVMap')
_uv.uv.foreach_set('vector', [0.1191, 0.06151, 0.1184, 0.0617, 0.1184, 0.06098, 0.2496, 0.03932, 0.2491, 0.03912, 0.2494, 0.03883, 0.1196, 0.06313, 0.1191, 0.06313, 0.1193, 0.06244, 0.1198, 0.06244, 0.1191, 0.06151, 0.1184, 0.06098, 0.1188, 0.06057, 0.2496, 0.03932, 0.2491, 0.03953, 0.2491, 0.03912, 0.1211, 0.06244, 0.1218, 0.06244, 0.1218, 0.06313, 0.1211, 0.06313, 0.1191, 0.06151, 0.1188, 0.06057, 0.1194, 0.06071, 0.2496, 0.03932, 0.2494, 0.03982, 0.2491, 0.03953, 0.1211, 0.06313, 0.1218, 0.06313, 0.1218, 0.06382, 0.1211, 0.06382, 0.1191, 0.06151, 0.1194, 0.06071, 0.1198, 0.06131, 0.2496, 0.03932, 0.2498, 0.03982, 0.2494, 0.03982, 0.1194, 0.06071, 0.1198, 0.06058, 0.1202, 0.06118, 0.1198, 0.06131, 0.1191, 0.06151, 0.1198, 0.06131, 0.1198, 0.06203, 0.2496, 0.03932, 0.2501, 0.03953, 0.2498, 0.03982, 0.1198, 0.06131, 0.1202, 0.06118, 0.1202, 0.0619, 0.1198, 0.06203, 0.1191, 0.06151, 0.1198, 0.06203, 0.1194, 0.06244, 0.2496, 0.03932, 0.2501, 0.03912, 0.2501, 0.03953, 0.1204, 0.06382, 0.1211, 0.06382, 0.1211, 0.06451, 0.1204, 0.06451, 0.1191, 0.06151, 0.1194, 0.06244, 0.1188, 0.0623, 0.2496, 0.03932, 0.2498, 0.03883, 0.2501, 0.03912, 0.1204, 0.06451, 0.1211, 0.06451, 0.1211, 0.06519, 0.1204, 0.06519, 0.1191, 0.06151, 0.1188, 0.0623, 0.1184, 0.0617, 0.2496, 0.03932, 0.2494, 0.03883, 0.2498, 0.03883, 0.1198, 0.06382, 0.1193, 0.06382, 0.1191, 0.06313, 0.1196, 0.06313, 0.1227, 0.06097, 0.1224, 0.06126, 0.122, 0.0611, 0.1225, 0.06057, 0.1224, 0.06126, 0.1224, 0.06168, 0.122, 0.06184, 0.122, 0.0611, 0.1224, 0.06168, 0.1227, 0.06197, 0.1225, 0.06237, 0.122, 0.06184, 0.1227, 0.06197, 0.1231, 0.06197, 0.1233, 0.06237, 0.1225, 0.06237, 0.1231, 0.06197, 0.1234, 0.06168, 0.1238, 0.06184, 0.1233, 0.06237, 0.1234, 0.06168, 0.1234, 0.06126, 0.1238, 0.0611, 0.1238, 0.06184, 0.1234, 0.06126, 0.1231, 0.06097, 0.1233, 0.06057, 0.1238, 0.0611, 0.1231, 0.06097, 0.1227, 0.06097, 0.1225, 0.06057, 0.1233, 0.06057])
me_plane_001.materials.append(mat_material_001)
me_plane_001.use_remesh_fix_poles = True
me_plane_001.use_remesh_preserve_attributes = False
me_plane_001.use_mirror_vertex_groups = False
me_plane_001.update()
me_plane_002 = bpy.data.meshes.new('Plane.002')
me_plane_002.from_pydata([(-0.3457, -0.9222, 0.2263), (-0.4974, -0.9222, 0.2263), (-0.3457, -0.696, 0.2263), (-0.4974, -0.696, 0.2263), (-0.3457, -0.7623, 0.06641), (-0.4974, -0.7623, 0.06641), (-0.3457, -0.9222, 0.0001832), (-0.4974, -0.9222, 0.0001832), (-0.3457, -1.082, 0.06641), (-0.4974, -1.082, 0.06641), (-0.3457, -1.148, 0.2263), (-0.4974, -1.148, 0.2263), (-0.3457, -1.082, 0.3862), (-0.4974, -1.082, 0.3862), (-0.3457, -0.9222, 0.4524), (-0.4974, -0.9222, 0.4524), (-0.3457, -0.7623, 0.3862), (-0.4974, -0.7623, 0.3862), (-0.4974, -0.8335, 0.1377), (-0.4974, -0.7968, 0.2263), (-0.4974, -0.9222, 0.1009), (-0.4974, -1.011, 0.1377), (-0.4974, -1.048, 0.2263), (-0.4974, -1.011, 0.315), (-0.4974, -0.9222, 0.3517), (-0.4974, -0.8335, 0.315)], [], [(0, 4, 2), (1, 19, 18), (2, 4, 5, 3), (0, 6, 4), (1, 18, 20), (4, 6, 7, 5), (0, 8, 6), (1, 20, 21), (6, 8, 9, 7), (0, 10, 8), (1, 21, 22), (8, 10, 11, 9), (0, 12, 10), (1, 22, 23), (10, 12, 13, 11), (0, 14, 12), (1, 23, 24), (12, 14, 15, 13), (0, 16, 14), (1, 24, 25), (14, 16, 17, 15), (0, 2, 16), (1, 25, 19), (16, 2, 3, 17), (19, 3, 5, 18), (18, 5, 7, 20), (20, 7, 9, 21), (21, 9, 11, 22), (22, 11, 13, 23), (23, 13, 15, 24), (24, 15, 17, 25), (25, 17, 3, 19)])
_uv = me_plane_002.uv_layers.new(name='UVMap')
_uv.uv.foreach_set('vector', [0.1213, 0.06151, 0.1206, 0.06098, 0.1206, 0.0617, 0.2417, 0.04099, 0.2415, 0.04149, 0.242, 0.04149, 0.1206, 0.0617, 0.1206, 0.06098, 0.1202, 0.06111, 0.1202, 0.06183, 0.1213, 0.06151, 0.121, 0.06057, 0.1206, 0.06098, 0.2417, 0.04099, 0.242, 0.04149, 0.2422, 0.0412, 0.1191, 0.06519, 0.1191, 0.0645, 0.1184, 0.0645, 0.1184, 0.06519, 0.1213, 0.06151, 0.1216, 0.06071, 0.121, 0.06057, 0.2417, 0.04099, 0.2422, 0.0412, 0.2422, 0.04079, 0.1191, 0.0645, 0.1191, 0.06382, 0.1184, 0.06382, 0.1184, 0.0645, 0.1213, 0.06151, 0.122, 0.06131, 0.1216, 0.06071, 0.2417, 0.04099, 0.2422, 0.04079, 0.242, 0.0405, 0.1211, 0.06382, 0.1209, 0.06313, 0.1204, 0.06313, 0.1206, 0.06382, 0.1213, 0.06151, 0.122, 0.06203, 0.122, 0.06131, 0.2417, 0.04099, 0.242, 0.0405, 0.2415, 0.0405, 0.1209, 0.06313, 0.1211, 0.06244, 0.1206, 0.06244, 0.1204, 0.06313, 0.1213, 0.06151, 0.1216, 0.06244, 0.122, 0.06203, 0.2417, 0.04099, 0.2415, 0.0405, 0.2412, 0.04079, 0.114, 0.06498, 0.114, 0.06429, 0.1133, 0.06429, 0.1133, 0.06498, 0.1213, 0.06151, 0.121, 0.0623, 0.1216, 0.06244, 0.2417, 0.04099, 0.2412, 0.04079, 0.2412, 0.0412, 0.114, 0.06429, 0.114, 0.0636, 0.1133, 0.0636, 0.1133, 0.06429, 0.1213, 0.06151, 0.1206, 0.0617, 0.121, 0.0623, 0.2417, 0.04099, 0.2412, 0.0412, 0.2415, 0.04149, 0.121, 0.0623, 0.1206, 0.0617, 0.1202, 0.06183, 0.1206, 0.06243, 0.1148, 0.06364, 0.1146, 0.06404, 0.1154, 0.06404, 0.1152, 0.06364, 0.1152, 0.06364, 0.1154, 0.06404, 0.1159, 0.06351, 0.1155, 0.06335, 0.1155, 0.06335, 0.1159, 0.06351, 0.1159, 0.06277, 0.1155, 0.06294, 0.1155, 0.06294, 0.1159, 0.06277, 0.1154, 0.06224, 0.1152, 0.06264, 0.1152, 0.06264, 0.1154, 0.06224, 0.1146, 0.06224, 0.1148, 0.06264, 0.1148, 0.06264, 0.1146, 0.06224, 0.1141, 0.06277, 0.1145, 0.06294, 0.1145, 0.06294, 0.1141, 0.06277, 0.1141, 0.06351, 0.1145, 0.06335, 0.1145, 0.06335, 0.1141, 0.06351, 0.1146, 0.06404, 0.1148, 0.06364])
me_plane_002.materials.append(mat_material_001)
me_plane_002.use_remesh_fix_poles = True
me_plane_002.use_remesh_preserve_attributes = False
me_plane_002.use_mirror_vertex_groups = False
me_plane_002.update()
me_plane_003 = bpy.data.meshes.new('Plane.003')
me_plane_003.from_pydata([(0.3457, 0.5748, 0.2263), (0.4974, 0.5748, 0.2263), (0.3457, 0.8009, 0.2263), (0.4974, 0.8009, 0.2263), (0.3457, 0.7347, 0.06641), (0.4974, 0.7347, 0.06641), (0.3457, 0.5748, 0.0001832), (0.4974, 0.5748, 0.0001833), (0.3457, 0.4149, 0.06641), (0.4974, 0.4149, 0.06641), (0.3457, 0.3487, 0.2263), (0.4974, 0.3487, 0.2263), (0.3457, 0.4149, 0.3862), (0.4974, 0.4149, 0.3862), (0.3457, 0.5748, 0.4524), (0.4974, 0.5748, 0.4524), (0.3457, 0.7347, 0.3862), (0.4974, 0.7347, 0.3862), (0.4974, 0.6635, 0.1377), (0.4974, 0.7002, 0.2263), (0.4974, 0.5748, 0.1009), (0.4974, 0.4862, 0.1377), (0.4974, 0.4495, 0.2263), (0.4974, 0.4862, 0.315), (0.4974, 0.5748, 0.3517), (0.4974, 0.6635, 0.315)], [], [(0, 2, 4), (1, 18, 19), (2, 3, 5, 4), (0, 4, 6), (1, 20, 18), (4, 5, 7, 6), (0, 6, 8), (1, 21, 20), (6, 7, 9, 8), (0, 8, 10), (1, 22, 21), (8, 9, 11, 10), (0, 10, 12), (1, 23, 22), (10, 11, 13, 12), (0, 12, 14), (1, 24, 23), (12, 13, 15, 14), (0, 14, 16), (1, 25, 24), (14, 15, 17, 16), (0, 16, 2), (1, 19, 25), (16, 17, 3, 2), (19, 18, 5, 3), (18, 20, 7, 5), (20, 21, 9, 7), (21, 22, 11, 9), (22, 23, 13, 11), (23, 24, 15, 13), (24, 25, 17, 15), (25, 19, 3, 17)])
_uv = me_plane_003.uv_layers.new(name='UVMap')
_uv.uv.foreach_set('vector', [0.1105, 0.06151, 0.1098, 0.06131, 0.1102, 0.06071, 0.2496, 0.04112, 0.2498, 0.04162, 0.2494, 0.04162, 0.1202, 0.06313, 0.1198, 0.06313, 0.12, 0.06244, 0.1204, 0.06244, 0.1105, 0.06151, 0.1102, 0.06071, 0.1107, 0.06057, 0.2496, 0.04112, 0.2501, 0.04133, 0.2498, 0.04162, 0.1244, 0.06413, 0.1238, 0.06413, 0.1238, 0.06344, 0.1244, 0.06344, 0.1105, 0.06151, 0.1107, 0.06057, 0.1111, 0.06098, 0.2496, 0.04112, 0.2501, 0.04092, 0.2501, 0.04133, 0.1244, 0.06344, 0.1238, 0.06344, 0.1238, 0.06275, 0.1244, 0.06275, 0.1105, 0.06151, 0.1111, 0.06098, 0.1111, 0.0617, 0.2496, 0.04112, 0.2498, 0.04062, 0.2501, 0.04092, 0.1111, 0.06098, 0.1116, 0.06111, 0.1116, 0.06183, 0.1111, 0.0617, 0.1105, 0.06151, 0.1111, 0.0617, 0.1107, 0.0623, 0.2496, 0.04112, 0.2494, 0.04062, 0.2498, 0.04062, 0.1111, 0.0617, 0.1116, 0.06183, 0.1112, 0.06243, 0.1107, 0.0623, 0.1105, 0.06151, 0.1107, 0.0623, 0.1102, 0.06244, 0.2496, 0.04112, 0.2491, 0.04092, 0.2494, 0.04062, 0.1197, 0.06382, 0.1204, 0.06382, 0.1204, 0.06451, 0.1197, 0.06451, 0.1105, 0.06151, 0.1102, 0.06244, 0.1098, 0.06203, 0.2496, 0.04112, 0.2491, 0.04133, 0.2491, 0.04092, 0.1197, 0.06451, 0.1204, 0.06451, 0.1204, 0.06519, 0.1197, 0.06519, 0.1105, 0.06151, 0.1098, 0.06203, 0.1098, 0.06131, 0.2496, 0.04112, 0.2494, 0.04162, 0.2491, 0.04133, 0.1204, 0.06382, 0.12, 0.06382, 0.1198, 0.06313, 0.1202, 0.06313, 0.1227, 0.06377, 0.1231, 0.06377, 0.1233, 0.06417, 0.1225, 0.06417, 0.1231, 0.06377, 0.1234, 0.06348, 0.1238, 0.06364, 0.1233, 0.06417, 0.1234, 0.06348, 0.1234, 0.06306, 0.1238, 0.0629, 0.1238, 0.06364, 0.1234, 0.06306, 0.1231, 0.06277, 0.1233, 0.06237, 0.1238, 0.0629, 0.1231, 0.06277, 0.1227, 0.06277, 0.1225, 0.06237, 0.1233, 0.06237, 0.1227, 0.06277, 0.1224, 0.06306, 0.122, 0.0629, 0.1225, 0.06237, 0.1224, 0.06306, 0.1224, 0.06348, 0.122, 0.06364, 0.122, 0.0629, 0.1224, 0.06348, 0.1227, 0.06377, 0.1225, 0.06417, 0.122, 0.06364])
me_plane_003.materials.append(mat_material_001)
me_plane_003.use_remesh_fix_poles = True
me_plane_003.use_remesh_preserve_attributes = False
me_plane_003.use_mirror_vertex_groups = False
me_plane_003.update()
me_plane_004 = bpy.data.meshes.new('Plane.004')
me_plane_004.from_pydata([(-0.3457, 0.5748, 0.2263), (-0.4974, 0.5748, 0.2263), (-0.3457, 0.8009, 0.2263), (-0.4974, 0.8009, 0.2263), (-0.3457, 0.7347, 0.06641), (-0.4974, 0.7347, 0.06641), (-0.3457, 0.5748, 0.0001832), (-0.4974, 0.5748, 0.0001832), (-0.3457, 0.4149, 0.06641), (-0.4974, 0.4149, 0.06641), (-0.3457, 0.3487, 0.2263), (-0.4974, 0.3487, 0.2263), (-0.3457, 0.4149, 0.3862), (-0.4974, 0.4149, 0.3862), (-0.3457, 0.5748, 0.4524), (-0.4974, 0.5748, 0.4524), (-0.3457, 0.7347, 0.3862), (-0.4974, 0.7347, 0.3862), (-0.4974, 0.6635, 0.1377), (-0.4974, 0.7002, 0.2263), (-0.4974, 0.5748, 0.1009), (-0.4974, 0.4862, 0.1377), (-0.4974, 0.4495, 0.2263), (-0.4974, 0.4862, 0.315), (-0.4974, 0.5748, 0.3517), (-0.4974, 0.6635, 0.315)], [], [(0, 4, 2), (1, 19, 18), (2, 4, 5, 3), (0, 6, 4), (1, 18, 20), (4, 6, 7, 5), (0, 8, 6), (1, 20, 21), (6, 8, 9, 7), (0, 10, 8), (1, 21, 22), (8, 10, 11, 9), (0, 12, 10), (1, 22, 23), (10, 12, 13, 11), (0, 14, 12), (1, 23, 24), (12, 14, 15, 13), (0, 16, 14), (1, 24, 25), (14, 16, 17, 15), (0, 2, 16), (1, 25, 19), (16, 2, 3, 17), (19, 3, 5, 18), (18, 5, 7, 20), (20, 7, 9, 21), (21, 9, 11, 22), (22, 11, 13, 23), (23, 13, 15, 24), (24, 15, 17, 25), (25, 17, 3, 19)])
_uv = me_plane_004.uv_layers.new(name='UVMap')
_uv.uv.foreach_set('vector', [0.1122, 0.06151, 0.1129, 0.06203, 0.1129, 0.06131, 0.2436, 0.04099, 0.2433, 0.0405, 0.2431, 0.04079, 0.1129, 0.06131, 0.1129, 0.06203, 0.1133, 0.0619, 0.1133, 0.06118, 0.1122, 0.06151, 0.1125, 0.06244, 0.1129, 0.06203, 0.2436, 0.04099, 0.2431, 0.04079, 0.2431, 0.0412, 0.1191, 0.06382, 0.1191, 0.06451, 0.1197, 0.06451, 0.1197, 0.06382, 0.1122, 0.06151, 0.112, 0.0623, 0.1125, 0.06244, 0.2436, 0.04099, 0.2431, 0.0412, 0.2433, 0.04149, 0.1191, 0.06451, 0.1191, 0.06519, 0.1197, 0.06519, 0.1197, 0.06451, 0.1122, 0.06151, 0.1116, 0.0617, 0.112, 0.0623, 0.2436, 0.04099, 0.2433, 0.04149, 0.2438, 0.04149, 0.1191, 0.06382, 0.1189, 0.06313, 0.1184, 0.06313, 0.1186, 0.06382, 0.1122, 0.06151, 0.1116, 0.06098, 0.1116, 0.0617, 0.2436, 0.04099, 0.2438, 0.04149, 0.2441, 0.0412, 0.1189, 0.06313, 0.1191, 0.06244, 0.1186, 0.06244, 0.1184, 0.06313, 0.1122, 0.06151, 0.112, 0.06057, 0.1116, 0.06098, 0.2436, 0.04099, 0.2441, 0.0412, 0.2441, 0.04079, 0.1177, 0.06344, 0.1177, 0.06413, 0.1184, 0.06413, 0.1184, 0.06344, 0.1122, 0.06151, 0.1125, 0.06071, 0.112, 0.06057, 0.2436, 0.04099, 0.2441, 0.04079, 0.2438, 0.0405, 0.1177, 0.06413, 0.1177, 0.06482, 0.1184, 0.06482, 0.1184, 0.06413, 0.1122, 0.06151, 0.1129, 0.06131, 0.1125, 0.06071, 0.2436, 0.04099, 0.2438, 0.0405, 0.2433, 0.0405, 0.1125, 0.06071, 0.1129, 0.06131, 0.1133, 0.06118, 0.113, 0.06058, 0.1166, 0.06264, 0.1164, 0.06224, 0.1159, 0.06277, 0.1163, 0.06294, 0.1163, 0.06294, 0.1159, 0.06277, 0.1159, 0.06351, 0.1163, 0.06335, 0.1163, 0.06335, 0.1159, 0.06351, 0.1164, 0.06404, 0.1166, 0.06364, 0.1166, 0.06364, 0.1164, 0.06404, 0.1172, 0.06404, 0.117, 0.06364, 0.117, 0.06364, 0.1172, 0.06404, 0.1177, 0.06351, 0.1173, 0.06335, 0.1173, 0.06335, 0.1177, 0.06351, 0.1177, 0.06277, 0.1173, 0.06294, 0.1173, 0.06294, 0.1177, 0.06277, 0.1172, 0.06224, 0.117, 0.06264, 0.117, 0.06264, 0.1172, 0.06224, 0.1164, 0.06224, 0.1166, 0.06264])
me_plane_004.materials.append(mat_material_001)
me_plane_004.use_remesh_fix_poles = True
me_plane_004.use_remesh_preserve_attributes = False
me_plane_004.use_mirror_vertex_groups = False
me_plane_004.update()

# ---- objects
ob_suv_02_red = bpy.data.objects.new('SUV_02_Red', me_plane)
ob_wheel_fl = bpy.data.objects.new('Wheel_FL', me_plane_001)
ob_wheel_fr = bpy.data.objects.new('Wheel_FR', me_plane_002)
ob_wheel_rl = bpy.data.objects.new('Wheel_RL', me_plane_003)
ob_wheel_rr = bpy.data.objects.new('Wheel_RR', me_plane_004)

# ---- transforms, parenting, visibility, modifiers, constraints
ob_suv_02_red.location = (0.0, 0.0, 0.0)
ob_suv_02_red.lineart.crease_threshold = 0.0
ob_wheel_fl.parent = ob_suv_02_red
ob_wheel_fl.location = (0.0, 0.0, 0.0)
ob_wheel_fl.lineart.crease_threshold = 0.0
ob_wheel_fr.parent = ob_suv_02_red
ob_wheel_fr.location = (0.0, 0.0, 0.0)
ob_wheel_fr.lineart.crease_threshold = 0.0
ob_wheel_rl.parent = ob_suv_02_red
ob_wheel_rl.location = (0.0, 0.0, 0.0)
ob_wheel_rl.lineart.crease_threshold = 0.0
ob_wheel_rr.parent = ob_suv_02_red
ob_wheel_rr.location = (0.0, 0.0, 0.0)
ob_wheel_rr.lineart.crease_threshold = 0.0

# ---- collection membership
col_collection.objects.link(ob_suv_02_red)
col_collection.objects.link(ob_wheel_fl)
col_collection.objects.link(ob_wheel_fr)
col_collection.objects.link(ob_wheel_rl)
col_collection.objects.link(ob_wheel_rr)

# ---- scene / render settings (as saved in the file)
scene.frame_start = 1; scene.frame_end = 250; scene.frame_set(3)
scene.render.engine = 'BLENDER_EEVEE_NEXT'
scene.cycles.use_denoising = False
scene.cycles.samples = 128
scene.cycles.sampling_pattern = 'TABULATED_SOBOL'
scene.cycles.use_adaptive_sampling = False
scene.cycles.use_light_tree = False
scene.view_settings.view_transform = 'Filmic'
bpy.context.view_layer.update()

# ---- added for rendering (the .blend has no active camera and no usable light): camera, sun
cam_auto = bpy.data.cameras.new('AutoCamera')
cam_auto.lens = 50.0
cam_auto.sensor_width = 36.0
cam_auto.clip_end = 1000.0
ob_auto_camera = bpy.data.objects.new('AutoCamera', cam_auto)
scene.collection.objects.link(ob_auto_camera)
ob_auto_camera.location = (2.84983, -3.5151, 2.82803)
ob_auto_camera.rotation_euler = (1.09748, -7.21219e-08, 0.694738)
scene.camera = ob_auto_camera
light_auto_sun = bpy.data.lights.new('AutoSun', 'SUN')
light_auto_sun.energy = 3.0
light_auto_sun.angle = 0.0523599
ob_auto_sun = bpy.data.objects.new('AutoSun', light_auto_sun)
scene.collection.objects.link(ob_auto_sun)
ob_auto_sun.rotation_euler = (0.872665, 0.174533, 0.523599)
bpy.context.view_layer.update()
